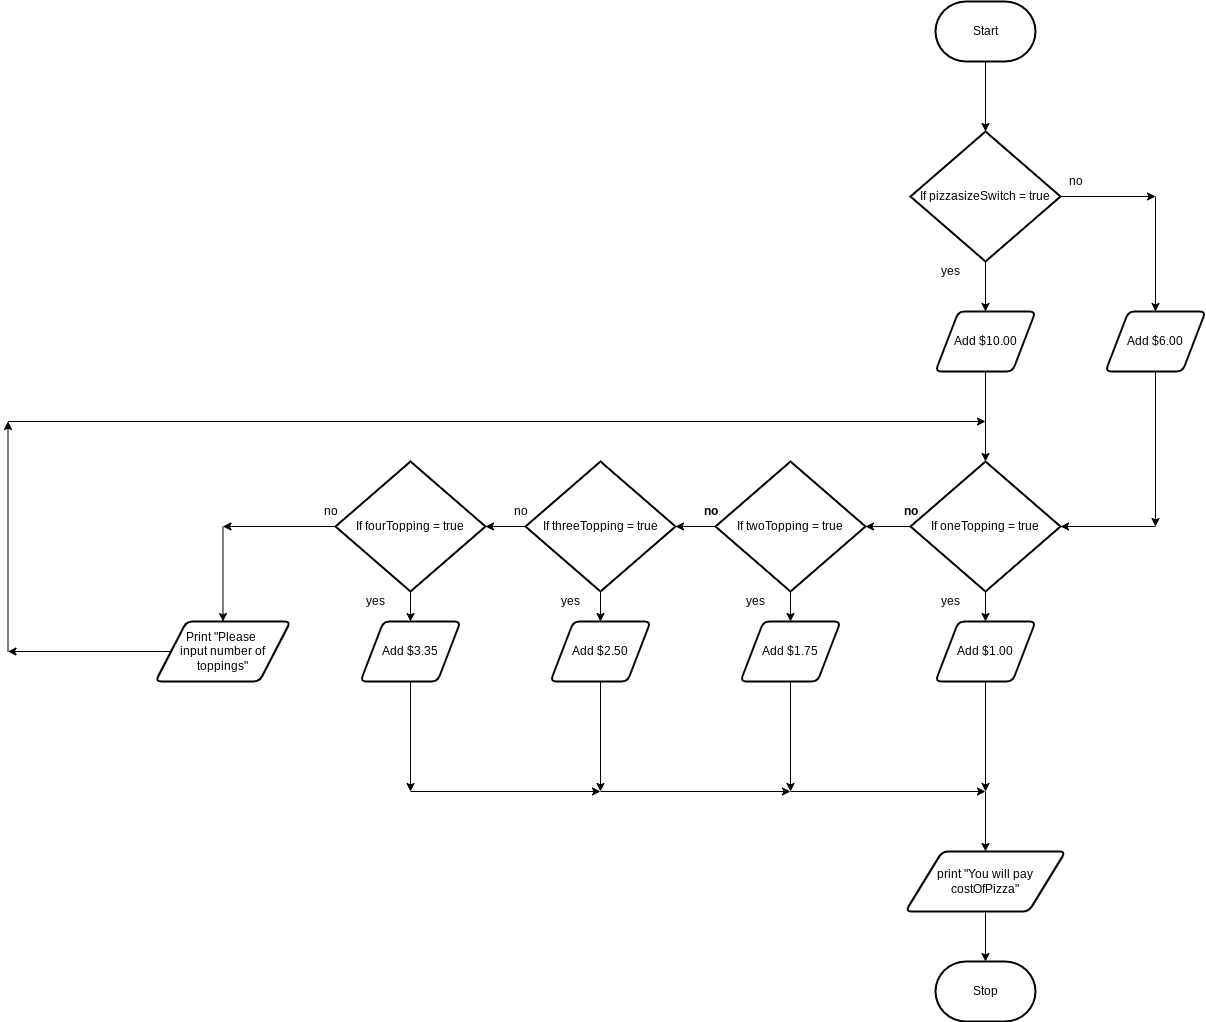

The diagram above was exported from draw.io. Its source (the exported page's mxGraphModel, read from the mxfile embedded in the PNG):
<mxGraphModel dx="1270" dy="323" grid="1" gridSize="10" guides="1" tooltips="1" connect="1" arrows="1" fold="1" page="1" pageScale="1" pageWidth="850" pageHeight="1100" math="0" shadow="0">
  <root>
    <mxCell id="0" />
    <mxCell id="1" parent="0" />
    <mxCell id="5" value="" style="edgeStyle=none;html=1;" edge="1" parent="1" source="2" target="4">
      <mxGeometry relative="1" as="geometry" />
    </mxCell>
    <mxCell id="2" value="Start" style="strokeWidth=2;html=1;shape=mxgraph.flowchart.terminator;whiteSpace=wrap;" vertex="1" parent="1">
      <mxGeometry x="300" y="90" width="100" height="60" as="geometry" />
    </mxCell>
    <mxCell id="7" value="" style="edgeStyle=none;html=1;" edge="1" parent="1" source="4">
      <mxGeometry relative="1" as="geometry">
        <mxPoint x="520" y="285" as="targetPoint" />
      </mxGeometry>
    </mxCell>
    <mxCell id="16" value="" style="edgeStyle=none;html=1;" edge="1" parent="1" source="4" target="13">
      <mxGeometry relative="1" as="geometry" />
    </mxCell>
    <mxCell id="4" value="If pizzasizeSwitch = true" style="strokeWidth=2;html=1;shape=mxgraph.flowchart.decision;whiteSpace=wrap;" vertex="1" parent="1">
      <mxGeometry x="275" y="220" width="150" height="130" as="geometry" />
    </mxCell>
    <mxCell id="18" value="" style="edgeStyle=none;html=1;" edge="1" parent="1" target="17">
      <mxGeometry relative="1" as="geometry">
        <mxPoint x="520" y="285" as="sourcePoint" />
      </mxGeometry>
    </mxCell>
    <mxCell id="25" value="" style="edgeStyle=none;html=1;" edge="1" parent="1" source="10" target="24">
      <mxGeometry relative="1" as="geometry" />
    </mxCell>
    <mxCell id="53" value="" style="edgeStyle=none;html=1;" edge="1" parent="1" source="10" target="30">
      <mxGeometry relative="1" as="geometry" />
    </mxCell>
    <mxCell id="10" value="If oneTopping = true" style="strokeWidth=2;html=1;shape=mxgraph.flowchart.decision;whiteSpace=wrap;" vertex="1" parent="1">
      <mxGeometry x="275" y="550" width="150" height="130" as="geometry" />
    </mxCell>
    <mxCell id="12" value="yes" style="text;html=1;align=center;verticalAlign=middle;resizable=0;points=[];autosize=1;strokeColor=none;fillColor=none;" vertex="1" parent="1">
      <mxGeometry x="300" y="350" width="30" height="20" as="geometry" />
    </mxCell>
    <mxCell id="19" value="" style="edgeStyle=none;html=1;" edge="1" parent="1" source="13" target="10">
      <mxGeometry relative="1" as="geometry" />
    </mxCell>
    <mxCell id="13" value="Add $10.00" style="shape=parallelogram;html=1;strokeWidth=2;perimeter=parallelogramPerimeter;whiteSpace=wrap;rounded=1;arcSize=12;size=0.23;" vertex="1" parent="1">
      <mxGeometry x="300" y="400" width="100" height="60" as="geometry" />
    </mxCell>
    <mxCell id="22" value="" style="edgeStyle=none;html=1;" edge="1" parent="1" source="17">
      <mxGeometry relative="1" as="geometry">
        <mxPoint x="520" y="615" as="targetPoint" />
      </mxGeometry>
    </mxCell>
    <mxCell id="17" value="Add $6.00" style="shape=parallelogram;html=1;strokeWidth=2;perimeter=parallelogramPerimeter;whiteSpace=wrap;rounded=1;arcSize=12;size=0.23;" vertex="1" parent="1">
      <mxGeometry x="470" y="400" width="100" height="60" as="geometry" />
    </mxCell>
    <mxCell id="23" value="" style="edgeStyle=none;html=1;" edge="1" parent="1" target="10">
      <mxGeometry relative="1" as="geometry">
        <mxPoint x="520" y="615" as="sourcePoint" />
      </mxGeometry>
    </mxCell>
    <mxCell id="41" value="" style="edgeStyle=none;html=1;" edge="1" parent="1" source="24" target="26">
      <mxGeometry relative="1" as="geometry" />
    </mxCell>
    <mxCell id="52" value="" style="edgeStyle=none;html=1;" edge="1" parent="1" source="24" target="32">
      <mxGeometry relative="1" as="geometry" />
    </mxCell>
    <mxCell id="24" value="If twoTopping = true" style="strokeWidth=2;html=1;shape=mxgraph.flowchart.decision;whiteSpace=wrap;" vertex="1" parent="1">
      <mxGeometry x="80" y="550" width="150" height="130" as="geometry" />
    </mxCell>
    <mxCell id="40" value="" style="edgeStyle=none;html=1;" edge="1" parent="1" source="26" target="27">
      <mxGeometry relative="1" as="geometry" />
    </mxCell>
    <mxCell id="51" value="" style="edgeStyle=none;html=1;" edge="1" parent="1" source="26" target="33">
      <mxGeometry relative="1" as="geometry" />
    </mxCell>
    <mxCell id="26" value="If threeTopping = true" style="strokeWidth=2;html=1;shape=mxgraph.flowchart.decision;whiteSpace=wrap;" vertex="1" parent="1">
      <mxGeometry x="-110" y="550" width="150" height="130" as="geometry" />
    </mxCell>
    <mxCell id="37" value="" style="edgeStyle=none;html=1;" edge="1" parent="1" source="27">
      <mxGeometry relative="1" as="geometry">
        <mxPoint x="-412.5" y="614.9999999999998" as="targetPoint" />
      </mxGeometry>
    </mxCell>
    <mxCell id="46" value="" style="edgeStyle=none;html=1;" edge="1" parent="1" source="27" target="34">
      <mxGeometry relative="1" as="geometry" />
    </mxCell>
    <mxCell id="27" value="If fourTopping = true" style="strokeWidth=2;html=1;shape=mxgraph.flowchart.decision;whiteSpace=wrap;" vertex="1" parent="1">
      <mxGeometry x="-300" y="550" width="150" height="130" as="geometry" />
    </mxCell>
    <mxCell id="69" value="" style="edgeStyle=none;html=1;" edge="1" parent="1" source="30">
      <mxGeometry relative="1" as="geometry">
        <mxPoint x="350" y="880" as="targetPoint" />
      </mxGeometry>
    </mxCell>
    <mxCell id="30" value="Add $1.00" style="shape=parallelogram;html=1;strokeWidth=2;perimeter=parallelogramPerimeter;whiteSpace=wrap;rounded=1;arcSize=12;size=0.23;" vertex="1" parent="1">
      <mxGeometry x="300" y="710" width="100" height="60" as="geometry" />
    </mxCell>
    <mxCell id="64" value="" style="edgeStyle=none;html=1;" edge="1" parent="1" source="32">
      <mxGeometry relative="1" as="geometry">
        <mxPoint x="155" y="880" as="targetPoint" />
      </mxGeometry>
    </mxCell>
    <mxCell id="32" value="Add $1.75" style="shape=parallelogram;html=1;strokeWidth=2;perimeter=parallelogramPerimeter;whiteSpace=wrap;rounded=1;arcSize=12;size=0.23;" vertex="1" parent="1">
      <mxGeometry x="105" y="710" width="100" height="60" as="geometry" />
    </mxCell>
    <mxCell id="62" value="" style="edgeStyle=none;html=1;" edge="1" parent="1" source="33">
      <mxGeometry relative="1" as="geometry">
        <mxPoint x="-35" y="880" as="targetPoint" />
      </mxGeometry>
    </mxCell>
    <mxCell id="33" value="Add $2.50" style="shape=parallelogram;html=1;strokeWidth=2;perimeter=parallelogramPerimeter;whiteSpace=wrap;rounded=1;arcSize=12;size=0.23;" vertex="1" parent="1">
      <mxGeometry x="-85" y="710" width="100" height="60" as="geometry" />
    </mxCell>
    <mxCell id="58" value="" style="edgeStyle=none;html=1;" edge="1" parent="1" source="34">
      <mxGeometry relative="1" as="geometry">
        <mxPoint x="-225" y="880" as="targetPoint" />
      </mxGeometry>
    </mxCell>
    <mxCell id="34" value="Add $3.35" style="shape=parallelogram;html=1;strokeWidth=2;perimeter=parallelogramPerimeter;whiteSpace=wrap;rounded=1;arcSize=12;size=0.23;" vertex="1" parent="1">
      <mxGeometry x="-275" y="710" width="100" height="60" as="geometry" />
    </mxCell>
    <mxCell id="76" value="" style="edgeStyle=none;html=1;" edge="1" parent="1" source="35">
      <mxGeometry relative="1" as="geometry">
        <mxPoint x="-627.5" y="740" as="targetPoint" />
      </mxGeometry>
    </mxCell>
    <mxCell id="35" value="Print &quot;Please &lt;br&gt;input number of toppings&quot;" style="shape=parallelogram;html=1;strokeWidth=2;perimeter=parallelogramPerimeter;whiteSpace=wrap;rounded=1;arcSize=12;size=0.23;" vertex="1" parent="1">
      <mxGeometry x="-480" y="710" width="135" height="60" as="geometry" />
    </mxCell>
    <mxCell id="38" value="" style="edgeStyle=none;html=1;" edge="1" parent="1" target="35">
      <mxGeometry relative="1" as="geometry">
        <mxPoint x="-412.5" y="614.9999999999998" as="sourcePoint" />
      </mxGeometry>
    </mxCell>
    <mxCell id="39" value="no" style="text;html=1;align=center;verticalAlign=middle;resizable=0;points=[];autosize=1;strokeColor=none;fillColor=none;" vertex="1" parent="1">
      <mxGeometry x="-320" y="590" width="30" height="20" as="geometry" />
    </mxCell>
    <mxCell id="42" value="no" style="text;html=1;align=center;verticalAlign=middle;resizable=0;points=[];autosize=1;strokeColor=none;fillColor=none;" vertex="1" parent="1">
      <mxGeometry x="-130" y="590" width="30" height="20" as="geometry" />
    </mxCell>
    <mxCell id="43" value="no" style="text;html=1;align=center;verticalAlign=middle;resizable=0;points=[];autosize=1;strokeColor=none;fillColor=none;fontStyle=1" vertex="1" parent="1">
      <mxGeometry x="60" y="590" width="30" height="20" as="geometry" />
    </mxCell>
    <mxCell id="44" value="no" style="text;html=1;align=center;verticalAlign=middle;resizable=0;points=[];autosize=1;strokeColor=none;fillColor=none;fontStyle=1" vertex="1" parent="1">
      <mxGeometry x="260" y="590" width="30" height="20" as="geometry" />
    </mxCell>
    <mxCell id="47" value="yes" style="text;html=1;align=center;verticalAlign=middle;resizable=0;points=[];autosize=1;strokeColor=none;fillColor=none;" vertex="1" parent="1">
      <mxGeometry x="-275" y="680" width="30" height="20" as="geometry" />
    </mxCell>
    <mxCell id="48" value="yes" style="text;html=1;align=center;verticalAlign=middle;resizable=0;points=[];autosize=1;strokeColor=none;fillColor=none;" vertex="1" parent="1">
      <mxGeometry x="-80" y="680" width="30" height="20" as="geometry" />
    </mxCell>
    <mxCell id="49" value="yes" style="text;html=1;align=center;verticalAlign=middle;resizable=0;points=[];autosize=1;strokeColor=none;fillColor=none;" vertex="1" parent="1">
      <mxGeometry x="105" y="680" width="30" height="20" as="geometry" />
    </mxCell>
    <mxCell id="50" value="yes" style="text;html=1;align=center;verticalAlign=middle;resizable=0;points=[];autosize=1;strokeColor=none;fillColor=none;" vertex="1" parent="1">
      <mxGeometry x="300" y="680" width="30" height="20" as="geometry" />
    </mxCell>
    <mxCell id="65" value="" style="edgeStyle=none;html=1;" edge="1" parent="1">
      <mxGeometry relative="1" as="geometry">
        <mxPoint x="-225" y="880" as="sourcePoint" />
        <mxPoint x="-35" y="880" as="targetPoint" />
      </mxGeometry>
    </mxCell>
    <mxCell id="66" value="" style="edgeStyle=none;html=1;" edge="1" parent="1">
      <mxGeometry relative="1" as="geometry">
        <mxPoint x="-35" y="880" as="sourcePoint" />
        <mxPoint x="155" y="880" as="targetPoint" />
      </mxGeometry>
    </mxCell>
    <mxCell id="68" value="" style="edgeStyle=none;html=1;" edge="1" parent="1">
      <mxGeometry relative="1" as="geometry">
        <mxPoint x="155" y="880" as="sourcePoint" />
        <mxPoint x="350" y="880" as="targetPoint" />
      </mxGeometry>
    </mxCell>
    <mxCell id="72" value="" style="edgeStyle=none;html=1;" edge="1" parent="1" target="71">
      <mxGeometry relative="1" as="geometry">
        <mxPoint x="350" y="880" as="sourcePoint" />
      </mxGeometry>
    </mxCell>
    <mxCell id="70" value="Stop" style="strokeWidth=2;html=1;shape=mxgraph.flowchart.terminator;whiteSpace=wrap;" vertex="1" parent="1">
      <mxGeometry x="300" y="1050" width="100" height="60" as="geometry" />
    </mxCell>
    <mxCell id="73" value="" style="edgeStyle=none;html=1;" edge="1" parent="1" source="71" target="70">
      <mxGeometry relative="1" as="geometry" />
    </mxCell>
    <mxCell id="71" value="&lt;span&gt;print &quot;You will pay costOfPizza&quot;&lt;/span&gt;" style="shape=parallelogram;html=1;strokeWidth=2;perimeter=parallelogramPerimeter;whiteSpace=wrap;rounded=1;arcSize=12;size=0.23;" vertex="1" parent="1">
      <mxGeometry x="270" y="940" width="160" height="60" as="geometry" />
    </mxCell>
    <mxCell id="74" value="no" style="text;html=1;align=center;verticalAlign=middle;resizable=0;points=[];autosize=1;strokeColor=none;fillColor=none;" vertex="1" parent="1">
      <mxGeometry x="425" y="260" width="30" height="20" as="geometry" />
    </mxCell>
    <mxCell id="78" value="" style="edgeStyle=none;html=1;" edge="1" parent="1">
      <mxGeometry relative="1" as="geometry">
        <mxPoint x="-627.5" y="740" as="sourcePoint" />
        <mxPoint x="-627.5" y="510" as="targetPoint" />
      </mxGeometry>
    </mxCell>
    <mxCell id="80" value="" style="edgeStyle=none;html=1;" edge="1" parent="1">
      <mxGeometry relative="1" as="geometry">
        <mxPoint x="-627.5" y="510" as="sourcePoint" />
        <mxPoint x="350" y="510" as="targetPoint" />
      </mxGeometry>
    </mxCell>
  </root>
</mxGraphModel>